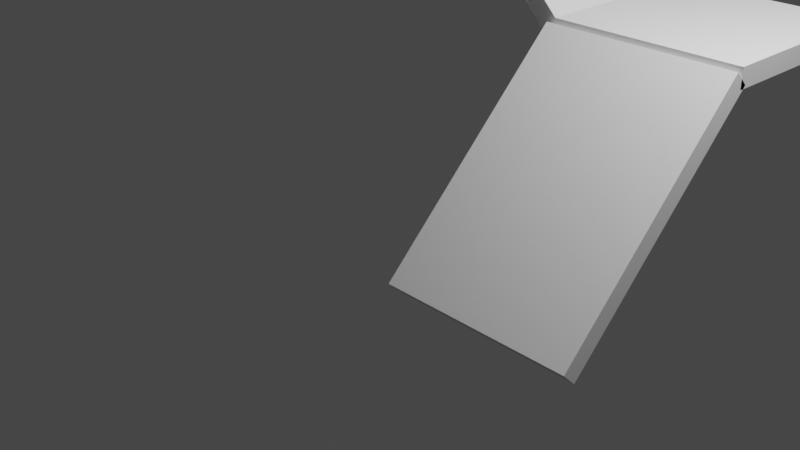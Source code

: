 # Source: staircase.blend  (saved by Blender 3.3.6; exported with 4.5.12 LTS)
import bpy
from mathutils import Matrix  # noqa: F401  (used for matrix-valued properties, if any)

bpy.ops.wm.read_factory_settings(use_empty=True)
scene = bpy.context.scene
scene.name = 'Scene'

# ---- collections
col_collection = bpy.data.collections.new('Collection'); scene.collection.children.link(col_collection)

# ---- world
world_world = bpy.data.worlds.new('World'); scene.world = world_world
world_world.use_nodes = True; world_world.node_tree.nodes.clear()
_N = world_world.node_tree.nodes; _L = world_world.node_tree.links
n0 = _N.new('ShaderNodeOutputWorld'); n0.name = 'World Output'; n0.location = (300, 300)
n1 = _N.new('ShaderNodeBackground'); n1.name = 'Background'; n1.location = (10, 300)
n1.inputs[0].default_value = (0.05088, 0.05088, 0.05088, 1.0)
_L.new(n1.outputs[0], n0.inputs[0])
n0.is_active_output = True
world_world.color = (0.05088, 0.05088, 0.05088)
world_world.use_sun_shadow = False
world_world.sun_shadow_jitter_overblur = 0.0

# ---- cameras
cam_camera = bpy.data.cameras.new('Camera')
cam_camera.clip_end = 100.0
cam_camera.ortho_scale = 7.314

# ---- lights
light_light = bpy.data.lights.new('Light', 'POINT')
light_light.transmission_factor = 0.0
light_light.energy = 1000.0
light_light.shadow_soft_size = 0.1
light_light.shadow_maximum_resolution = 0.006
light_light.use_absolute_resolution = True

# ---- meshes
me_cube_002 = bpy.data.meshes.new('Cube.002')
me_cube_002.from_pydata([(-1.0, -1.0, -1.0), (-1.0, -1.0, 1.0), (-1.0, 1.0, -1.0), (-1.0, 1.0, 1.0), (1.0, -1.0, -1.0), (1.0, -1.0, 1.0), (1.0, 1.0, -1.0), (1.0, 1.0, 1.0)], [], [(0, 1, 3, 2), (2, 3, 7, 6), (6, 7, 5, 4), (4, 5, 1, 0), (2, 6, 4, 0), (7, 3, 1, 5)])
_uv = me_cube_002.uv_layers.new(name='UVMap')
_uv.uv.foreach_set('vector', [0.375, 0.0, 0.625, 0.0, 0.625, 0.25, 0.375, 0.25, 0.375, 0.25, 0.625, 0.25, 0.625, 0.5, 0.375, 0.5, 0.375, 0.5, 0.625, 0.5, 0.625, 0.75, 0.375, 0.75, 0.375, 0.75, 0.625, 0.75, 0.625, 1.0, 0.375, 1.0, 0.125, 0.5, 0.375, 0.5, 0.375, 0.75, 0.125, 0.75, 0.625, 0.5, 0.875, 0.5, 0.875, 0.75, 0.625, 0.75])
me_cube_002.update()
me_cube_003 = bpy.data.meshes.new('Cube.003')
me_cube_003.from_pydata([(-1.0, -1.0, -1.0), (-1.0, -1.0, 1.0), (-1.0, 1.0, -1.0), (-1.0, 1.0, 1.0), (1.0, -1.0, -1.0), (1.0, -1.0, 1.0), (1.0, 1.0, -1.0), (1.0, 1.0, 1.0)], [], [(0, 1, 3, 2), (2, 3, 7, 6), (6, 7, 5, 4), (4, 5, 1, 0), (2, 6, 4, 0), (7, 3, 1, 5)])
_uv = me_cube_003.uv_layers.new(name='UVMap')
_uv.uv.foreach_set('vector', [0.375, 0.0, 0.625, 0.0, 0.625, 0.25, 0.375, 0.25, 0.375, 0.25, 0.625, 0.25, 0.625, 0.5, 0.375, 0.5, 0.375, 0.5, 0.625, 0.5, 0.625, 0.75, 0.375, 0.75, 0.375, 0.75, 0.625, 0.75, 0.625, 1.0, 0.375, 1.0, 0.125, 0.5, 0.375, 0.5, 0.375, 0.75, 0.125, 0.75, 0.625, 0.5, 0.875, 0.5, 0.875, 0.75, 0.625, 0.75])
me_cube_003.update()
me_cube_004 = bpy.data.meshes.new('Cube.004')
me_cube_004.from_pydata([(-1.0, -1.0, -1.0), (-1.0, -1.0, 1.0), (-1.0, 1.0, -1.0), (-1.0, 1.0, 1.0), (1.0, -1.0, -1.0), (1.0, -1.0, 1.0), (1.0, 1.0, -1.0), (1.0, 1.0, 1.0)], [], [(0, 1, 3, 2), (2, 3, 7, 6), (6, 7, 5, 4), (4, 5, 1, 0), (2, 6, 4, 0), (7, 3, 1, 5)])
_uv = me_cube_004.uv_layers.new(name='UVMap')
_uv.uv.foreach_set('vector', [0.375, 0.0, 0.625, 0.0, 0.625, 0.25, 0.375, 0.25, 0.375, 0.25, 0.625, 0.25, 0.625, 0.5, 0.375, 0.5, 0.375, 0.5, 0.625, 0.5, 0.625, 0.75, 0.375, 0.75, 0.375, 0.75, 0.625, 0.75, 0.625, 1.0, 0.375, 1.0, 0.125, 0.5, 0.375, 0.5, 0.375, 0.75, 0.125, 0.75, 0.625, 0.5, 0.875, 0.5, 0.875, 0.75, 0.625, 0.75])
me_cube_004.update()
me_cube_005 = bpy.data.meshes.new('Cube.005')
me_cube_005.from_pydata([(-1.0, -1.0, -1.0), (-1.0, -1.0, 1.0), (-1.0, 1.0, -1.0), (-1.0, 1.0, 1.0), (1.0, -1.0, -1.0), (1.0, -1.0, 1.0), (1.0, 1.0, -1.0), (1.0, 1.0, 1.0)], [], [(0, 1, 3, 2), (2, 3, 7, 6), (6, 7, 5, 4), (4, 5, 1, 0), (2, 6, 4, 0), (7, 3, 1, 5)])
_uv = me_cube_005.uv_layers.new(name='UVMap')
_uv.uv.foreach_set('vector', [0.375, 0.0, 0.625, 0.0, 0.625, 0.25, 0.375, 0.25, 0.375, 0.25, 0.625, 0.25, 0.625, 0.5, 0.375, 0.5, 0.375, 0.5, 0.625, 0.5, 0.625, 0.75, 0.375, 0.75, 0.375, 0.75, 0.625, 0.75, 0.625, 1.0, 0.375, 1.0, 0.125, 0.5, 0.375, 0.5, 0.375, 0.75, 0.125, 0.75, 0.625, 0.5, 0.875, 0.5, 0.875, 0.75, 0.625, 0.75])
me_cube_005.update()
me_cube_006 = bpy.data.meshes.new('Cube.006')
me_cube_006.from_pydata([(-1.0, -1.0, -1.0), (-1.0, -1.0, 1.0), (-1.0, 1.0, -1.0), (-1.0, 1.0, 1.0), (1.0, -1.0, -1.0), (1.0, -1.0, 1.0), (1.0, 1.0, -1.0), (1.0, 1.0, 1.0)], [], [(0, 1, 3, 2), (2, 3, 7, 6), (6, 7, 5, 4), (4, 5, 1, 0), (2, 6, 4, 0), (7, 3, 1, 5)])
_uv = me_cube_006.uv_layers.new(name='UVMap')
_uv.uv.foreach_set('vector', [0.375, 0.0, 0.625, 0.0, 0.625, 0.25, 0.375, 0.25, 0.375, 0.25, 0.625, 0.25, 0.625, 0.5, 0.375, 0.5, 0.375, 0.5, 0.625, 0.5, 0.625, 0.75, 0.375, 0.75, 0.375, 0.75, 0.625, 0.75, 0.625, 1.0, 0.375, 1.0, 0.125, 0.5, 0.375, 0.5, 0.375, 0.75, 0.125, 0.75, 0.625, 0.5, 0.875, 0.5, 0.875, 0.75, 0.625, 0.75])
me_cube_006.update()
me_cube_008 = bpy.data.meshes.new('Cube.008')
me_cube_008.from_pydata([(-1.0, -1.0, -1.0), (-1.0, -1.0, 1.0), (-1.0, 1.0, -1.0), (-1.0, 1.0, 1.0), (1.0, -1.0, -1.0), (1.0, -1.0, 1.0), (1.0, 1.0, -1.0), (1.0, 1.0, 1.0)], [], [(0, 1, 3, 2), (2, 3, 7, 6), (6, 7, 5, 4), (4, 5, 1, 0), (2, 6, 4, 0), (7, 3, 1, 5)])
_uv = me_cube_008.uv_layers.new(name='UVMap')
_uv.uv.foreach_set('vector', [0.375, 0.0, 0.625, 0.0, 0.625, 0.25, 0.375, 0.25, 0.375, 0.25, 0.625, 0.25, 0.625, 0.5, 0.375, 0.5, 0.375, 0.5, 0.625, 0.5, 0.625, 0.75, 0.375, 0.75, 0.375, 0.75, 0.625, 0.75, 0.625, 1.0, 0.375, 1.0, 0.125, 0.5, 0.375, 0.5, 0.375, 0.75, 0.125, 0.75, 0.625, 0.5, 0.875, 0.5, 0.875, 0.75, 0.625, 0.75])
me_cube_008.update()
me_cube_009 = bpy.data.meshes.new('Cube.009')
me_cube_009.from_pydata([(-1.0, -1.0, -1.0), (-1.0, -1.0, 1.0), (-1.0, 1.0, -1.0), (-1.0, 1.0, 1.0), (1.0, -1.0, -1.0), (1.0, -1.0, 1.0), (1.0, 1.0, -1.0), (1.0, 1.0, 1.0)], [], [(0, 1, 3, 2), (2, 3, 7, 6), (6, 7, 5, 4), (4, 5, 1, 0), (2, 6, 4, 0), (7, 3, 1, 5)])
_uv = me_cube_009.uv_layers.new(name='UVMap')
_uv.uv.foreach_set('vector', [0.375, 0.0, 0.625, 0.0, 0.625, 0.25, 0.375, 0.25, 0.375, 0.25, 0.625, 0.25, 0.625, 0.5, 0.375, 0.5, 0.375, 0.5, 0.625, 0.5, 0.625, 0.75, 0.375, 0.75, 0.375, 0.75, 0.625, 0.75, 0.625, 1.0, 0.375, 1.0, 0.125, 0.5, 0.375, 0.5, 0.375, 0.75, 0.125, 0.75, 0.625, 0.5, 0.875, 0.5, 0.875, 0.75, 0.625, 0.75])
me_cube_009.update()
me_cube_010 = bpy.data.meshes.new('Cube.010')
me_cube_010.from_pydata([(-1.0, -1.0, -1.0), (-1.0, -1.0, 1.0), (-1.0, 1.0, -1.0), (-1.0, 1.0, 1.0), (1.0, -1.0, -1.0), (1.0, -1.0, 1.0), (1.0, 1.0, -1.0), (1.0, 1.0, 1.0)], [], [(0, 1, 3, 2), (2, 3, 7, 6), (6, 7, 5, 4), (4, 5, 1, 0), (2, 6, 4, 0), (7, 3, 1, 5)])
_uv = me_cube_010.uv_layers.new(name='UVMap')
_uv.uv.foreach_set('vector', [0.375, 0.0, 0.625, 0.0, 0.625, 0.25, 0.375, 0.25, 0.375, 0.25, 0.625, 0.25, 0.625, 0.5, 0.375, 0.5, 0.375, 0.5, 0.625, 0.5, 0.625, 0.75, 0.375, 0.75, 0.375, 0.75, 0.625, 0.75, 0.625, 1.0, 0.375, 1.0, 0.125, 0.5, 0.375, 0.5, 0.375, 0.75, 0.125, 0.75, 0.625, 0.5, 0.875, 0.5, 0.875, 0.75, 0.625, 0.75])
me_cube_010.update()

# ---- objects
ob_light = bpy.data.objects.new('Light', light_light)
ob_camera = bpy.data.objects.new('Camera', cam_camera)
ob_cube = bpy.data.objects.new('Cube', me_cube_002)
ob_cube_001 = bpy.data.objects.new('Cube.001', me_cube_003)
ob_cube_002 = bpy.data.objects.new('Cube.002', me_cube_004)
ob_cube_003 = bpy.data.objects.new('Cube.003', me_cube_005)
ob_cube_004 = bpy.data.objects.new('Cube.004', me_cube_006)
ob_cube_006 = bpy.data.objects.new('Cube.006', me_cube_008)
ob_cube_007 = bpy.data.objects.new('Cube.007', me_cube_009)
ob_cube_008 = bpy.data.objects.new('Cube.008', me_cube_010)

# ---- transforms, parenting, visibility, modifiers, constraints
ob_light.location = (4.076, 1.005, 5.904)
ob_light.rotation_euler = (0.6503, 0.05522, 1.866)
ob_light.lock_rotations_4d = False
ob_light.empty_display_type = 'ARROWS'
ob_light.color = (0.0, 0.0, 0.0, 0.0)
ob_light.lineart.crease_threshold = 0.0
ob_camera.location = (7.359, -6.926, 4.958)
ob_camera.rotation_euler = (1.109, 0.0, 0.8149)
ob_camera.lock_rotations_4d = False
ob_camera.empty_display_type = 'ARROWS'
ob_camera.color = (0.0, 0.0, 0.0, 0.0)
ob_camera.display_type = 'WIRE'
ob_camera.lineart.crease_threshold = 0.0
ob_cube.location = (2.0, 0.0, 1.0)
ob_cube.rotation_euler = (0.7854, -0.0, 0.0)
ob_cube.scale = (1.0, 1.414, 0.1)
ob_cube_001.location = (0.0, 2.0, 3.0)
ob_cube_001.rotation_euler = (0.7854, -0.0, 1.571)
ob_cube_001.scale = (1.0, 1.414, 0.1)
ob_cube_002.location = (-2.0, 0.0, 5.0)
ob_cube_002.rotation_euler = (0.7854, -0.0, 3.142)
ob_cube_002.scale = (1.0, 1.414, 0.1)
ob_cube_003.location = (0.0, -2.0, 7.0)
ob_cube_003.rotation_euler = (0.7854, -0.0, 4.712)
ob_cube_003.scale = (1.0, 1.414, 0.1)
ob_cube_004.location = (2.0, 2.0, 2.0)
ob_cube_004.scale = (1.0, 1.0, 0.1)
ob_cube_006.location = (-2.0, 2.0, 4.0)
ob_cube_006.scale = (1.0, 1.0, 0.1)
ob_cube_007.location = (-2.0, -2.0, 6.0)
ob_cube_007.scale = (1.0, 1.0, 0.1)
ob_cube_008.location = (2.0, -2.0, 8.0)
ob_cube_008.scale = (1.0, 1.0, 0.1)

# ---- collection membership
col_collection.objects.link(ob_light)
col_collection.objects.link(ob_camera)
col_collection.objects.link(ob_cube)
col_collection.objects.link(ob_cube_001)
col_collection.objects.link(ob_cube_002)
col_collection.objects.link(ob_cube_003)
col_collection.objects.link(ob_cube_004)
col_collection.objects.link(ob_cube_006)
col_collection.objects.link(ob_cube_007)
col_collection.objects.link(ob_cube_008)

# ---- scene / render settings (as saved in the file)
scene.camera = ob_camera
scene.frame_start = 1; scene.frame_end = 250; scene.frame_set(1)
scene.render.engine = 'BLENDER_EEVEE_NEXT'
scene.cycles.sampling_pattern = 'TABULATED_SOBOL'
scene.cycles.use_light_tree = False
scene.view_settings.view_transform = 'Filmic'
bpy.context.view_layer.update()
